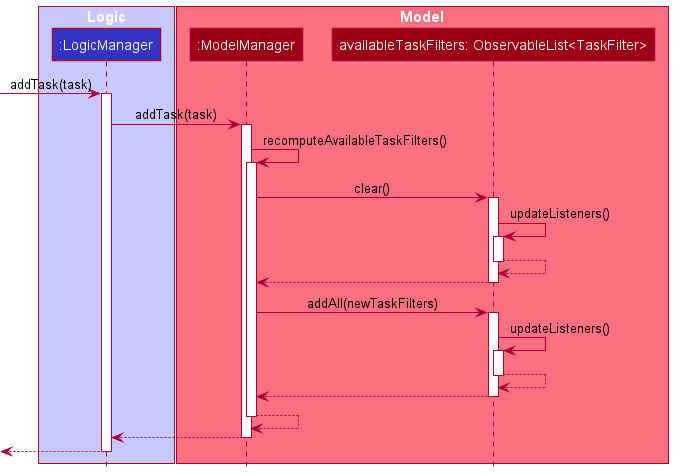

The diagram above was rendered by PlantUML. Its source (embedded in the PNG):
@startuml
!include style.puml

box "Logic" LOGIC_COLOR_T1
participant ":LogicManager" as lm LOGIC_COLOR
end box
box "Model" MODEL_COLOR_T1
participant ":ModelManager" as mm MODEL_COLOR
participant "availableTaskFilters: ObservableList<TaskFilter>" as atf MODEL_COLOR
end box

autoactivate on
-> lm: addTask(task)
lm -> mm: addTask(task)
mm -> mm: recomputeAvailableTaskFilters()
mm -> atf: clear()
atf -> atf: updateListeners()
return
return

mm -> atf: addAll(newTaskFilters)
atf -> atf: updateListeners()

return
return
return
return
return
@enduml